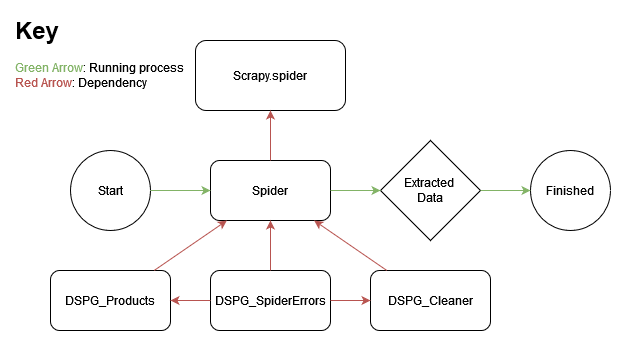

The diagram above was exported from draw.io. Its source (the exported page's mxGraphModel, read from the mxfile embedded in the PNG):
<mxGraphModel dx="954" dy="474" grid="1" gridSize="10" guides="1" tooltips="1" connect="1" arrows="1" fold="1" page="1" pageScale="1" pageWidth="850" pageHeight="1100" math="0" shadow="0">
  <root>
    <mxCell id="0" />
    <mxCell id="1" parent="0" />
    <mxCell id="wB5RSXj9ZQxIDri7vU_6-36" value="" style="rounded=0;whiteSpace=wrap;html=1;strokeColor=none;" vertex="1" parent="1">
      <mxGeometry x="10" y="260" width="620" height="340" as="geometry" />
    </mxCell>
    <mxCell id="wB5RSXj9ZQxIDri7vU_6-2" value="Spider" style="rounded=1;whiteSpace=wrap;html=1;" vertex="1" parent="1">
      <mxGeometry x="220" y="410" width="120" height="60" as="geometry" />
    </mxCell>
    <mxCell id="wB5RSXj9ZQxIDri7vU_6-4" value="Scrapy.spider" style="rounded=1;whiteSpace=wrap;html=1;" vertex="1" parent="1">
      <mxGeometry x="205" y="290" width="150" height="70" as="geometry" />
    </mxCell>
    <mxCell id="wB5RSXj9ZQxIDri7vU_6-5" value="DSPG_Cleaner" style="rounded=1;whiteSpace=wrap;html=1;" vertex="1" parent="1">
      <mxGeometry x="380" y="520" width="120" height="60" as="geometry" />
    </mxCell>
    <mxCell id="wB5RSXj9ZQxIDri7vU_6-8" value="DSPG_Products" style="rounded=1;whiteSpace=wrap;html=1;" vertex="1" parent="1">
      <mxGeometry x="60" y="520" width="120" height="60" as="geometry" />
    </mxCell>
    <mxCell id="wB5RSXj9ZQxIDri7vU_6-9" value="DSPG_SpiderErrors" style="rounded=1;whiteSpace=wrap;html=1;" vertex="1" parent="1">
      <mxGeometry x="220" y="520" width="120" height="60" as="geometry" />
    </mxCell>
    <mxCell id="wB5RSXj9ZQxIDri7vU_6-12" value="Start" style="ellipse;whiteSpace=wrap;html=1;aspect=fixed;" vertex="1" parent="1">
      <mxGeometry x="80" y="400" width="80" height="80" as="geometry" />
    </mxCell>
    <mxCell id="wB5RSXj9ZQxIDri7vU_6-15" value="" style="endArrow=classic;html=1;rounded=0;fillColor=#f8cecc;strokeColor=#b85450;" edge="1" parent="1" source="wB5RSXj9ZQxIDri7vU_6-2" target="wB5RSXj9ZQxIDri7vU_6-4">
      <mxGeometry width="50" height="50" relative="1" as="geometry">
        <mxPoint x="250" y="340" as="sourcePoint" />
        <mxPoint x="300" y="290" as="targetPoint" />
      </mxGeometry>
    </mxCell>
    <mxCell id="wB5RSXj9ZQxIDri7vU_6-16" value="" style="endArrow=classic;html=1;rounded=0;fillColor=#f8cecc;strokeColor=#B85450;" edge="1" parent="1" source="wB5RSXj9ZQxIDri7vU_6-8" target="wB5RSXj9ZQxIDri7vU_6-2">
      <mxGeometry width="50" height="50" relative="1" as="geometry">
        <mxPoint x="250" y="410" as="sourcePoint" />
        <mxPoint x="300" y="360" as="targetPoint" />
      </mxGeometry>
    </mxCell>
    <mxCell id="wB5RSXj9ZQxIDri7vU_6-19" value="" style="endArrow=classic;html=1;rounded=0;fillColor=#f8cecc;strokeColor=#b85450;" edge="1" parent="1" source="wB5RSXj9ZQxIDri7vU_6-5" target="wB5RSXj9ZQxIDri7vU_6-2">
      <mxGeometry width="50" height="50" relative="1" as="geometry">
        <mxPoint x="530" y="460" as="sourcePoint" />
        <mxPoint x="580" y="410" as="targetPoint" />
      </mxGeometry>
    </mxCell>
    <mxCell id="wB5RSXj9ZQxIDri7vU_6-20" value="" style="endArrow=classic;html=1;rounded=0;fillColor=#f8cecc;strokeColor=#b85450;" edge="1" parent="1" source="wB5RSXj9ZQxIDri7vU_6-9" target="wB5RSXj9ZQxIDri7vU_6-2">
      <mxGeometry width="50" height="50" relative="1" as="geometry">
        <mxPoint x="290" y="430" as="sourcePoint" />
        <mxPoint x="340" y="380" as="targetPoint" />
      </mxGeometry>
    </mxCell>
    <mxCell id="wB5RSXj9ZQxIDri7vU_6-23" value="&lt;div&gt;Extracted&amp;nbsp;&lt;/div&gt;&lt;div&gt;Data&lt;/div&gt;" style="rhombus;whiteSpace=wrap;html=1;" vertex="1" parent="1">
      <mxGeometry x="390" y="390" width="100" height="100" as="geometry" />
    </mxCell>
    <mxCell id="wB5RSXj9ZQxIDri7vU_6-24" value="" style="endArrow=classic;html=1;rounded=0;fillColor=#d5e8d4;strokeColor=#82b366;" edge="1" parent="1" source="wB5RSXj9ZQxIDri7vU_6-12" target="wB5RSXj9ZQxIDri7vU_6-2">
      <mxGeometry width="50" height="50" relative="1" as="geometry">
        <mxPoint x="230" y="470" as="sourcePoint" />
        <mxPoint x="280" y="420" as="targetPoint" />
      </mxGeometry>
    </mxCell>
    <mxCell id="wB5RSXj9ZQxIDri7vU_6-25" value="" style="endArrow=classic;html=1;rounded=0;fillColor=#d5e8d4;strokeColor=#82b366;" edge="1" parent="1" source="wB5RSXj9ZQxIDri7vU_6-2" target="wB5RSXj9ZQxIDri7vU_6-23">
      <mxGeometry width="50" height="50" relative="1" as="geometry">
        <mxPoint x="490" y="470" as="sourcePoint" />
        <mxPoint x="540" y="420" as="targetPoint" />
      </mxGeometry>
    </mxCell>
    <mxCell id="wB5RSXj9ZQxIDri7vU_6-29" value="Finished" style="ellipse;whiteSpace=wrap;html=1;aspect=fixed;" vertex="1" parent="1">
      <mxGeometry x="540" y="400" width="80" height="80" as="geometry" />
    </mxCell>
    <mxCell id="wB5RSXj9ZQxIDri7vU_6-30" value="" style="endArrow=classic;html=1;rounded=0;fillColor=#d5e8d4;strokeColor=#82b366;" edge="1" parent="1" source="wB5RSXj9ZQxIDri7vU_6-23" target="wB5RSXj9ZQxIDri7vU_6-29">
      <mxGeometry width="50" height="50" relative="1" as="geometry">
        <mxPoint x="320" y="470" as="sourcePoint" />
        <mxPoint x="370" y="420" as="targetPoint" />
      </mxGeometry>
    </mxCell>
    <mxCell id="wB5RSXj9ZQxIDri7vU_6-35" value="&lt;h1&gt;Key&lt;br&gt;&lt;/h1&gt;&lt;div&gt;&lt;font color=&quot;#82b366&quot;&gt;Green Arrow&lt;/font&gt;: Running process&lt;/div&gt;&lt;div&gt;&lt;font color=&quot;#b85450&quot;&gt;Red Arrow&lt;/font&gt;: Dependency&amp;nbsp; &lt;br&gt;&lt;/div&gt;" style="text;html=1;strokeColor=none;fillColor=none;spacing=5;spacingTop=-20;whiteSpace=wrap;overflow=hidden;rounded=0;" vertex="1" parent="1">
      <mxGeometry x="20" y="260" width="190" height="120" as="geometry" />
    </mxCell>
    <mxCell id="wB5RSXj9ZQxIDri7vU_6-37" value="" style="endArrow=classic;html=1;rounded=0;fillColor=#f8cecc;strokeColor=#b85450;" edge="1" parent="1" source="wB5RSXj9ZQxIDri7vU_6-9" target="wB5RSXj9ZQxIDri7vU_6-5">
      <mxGeometry width="50" height="50" relative="1" as="geometry">
        <mxPoint x="399" y="530" as="sourcePoint" />
        <mxPoint x="331" y="480" as="targetPoint" />
      </mxGeometry>
    </mxCell>
    <mxCell id="wB5RSXj9ZQxIDri7vU_6-38" value="" style="endArrow=classic;html=1;rounded=0;fillColor=#f8cecc;strokeColor=#b85450;" edge="1" parent="1" source="wB5RSXj9ZQxIDri7vU_6-9" target="wB5RSXj9ZQxIDri7vU_6-8">
      <mxGeometry width="50" height="50" relative="1" as="geometry">
        <mxPoint x="350" y="560" as="sourcePoint" />
        <mxPoint x="390" y="560" as="targetPoint" />
      </mxGeometry>
    </mxCell>
  </root>
</mxGraphModel>